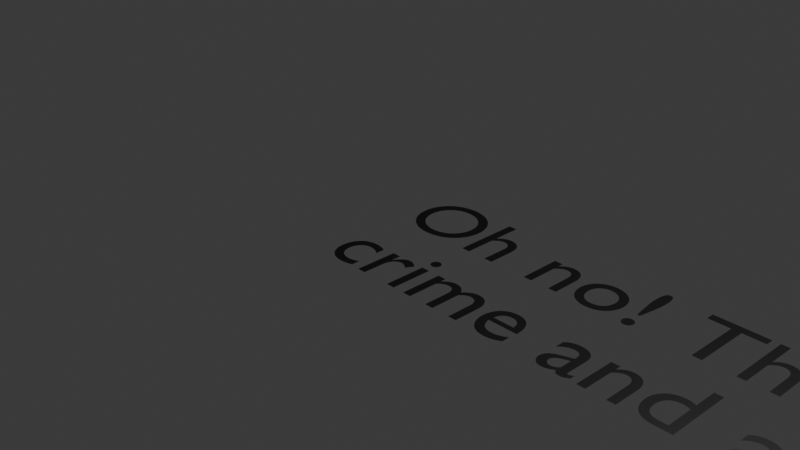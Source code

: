 # Source: TextoMexto.blend  (saved by Blender 4.4.32; exported with 4.5.12 LTS)
import bpy
from mathutils import Matrix  # noqa: F401  (used for matrix-valued properties, if any)

bpy.ops.wm.read_factory_settings(use_empty=True)
scene = bpy.context.scene
scene.name = 'Scene'

# ---- collections
col_collection = bpy.data.collections.new('Collection'); scene.collection.children.link(col_collection)

# ---- materials (node trees are filled in below, after node groups)
mat_material_001 = bpy.data.materials.new('Material.001')

# ---- material node trees
mat_material_001.use_nodes = True; mat_material_001.node_tree.nodes.clear()
_N = mat_material_001.node_tree.nodes; _L = mat_material_001.node_tree.links
n0 = _N.new('ShaderNodeBsdfPrincipled'); n0.name = 'Principled BSDF'; n0.location = (10, 300)
n0.inputs[0].default_value = (0.0, 0.0, 0.0, 1.0)
n1 = _N.new('ShaderNodeOutputMaterial'); n1.name = 'Material Output'; n1.location = (300, 300)
_L.new(n0.outputs[0], n1.inputs[0])
n1.is_active_output = True

# ---- world
world_world = bpy.data.worlds.new('World'); scene.world = world_world
world_world.use_nodes = True; world_world.node_tree.nodes.clear()
_N = world_world.node_tree.nodes; _L = world_world.node_tree.links
n0 = _N.new('ShaderNodeOutputWorld'); n0.name = 'World Output'; n0.location = (300, 300)
n1 = _N.new('ShaderNodeBackground'); n1.name = 'Background'; n1.location = (10, 300)
n1.inputs[0].default_value = (0.05088, 0.05088, 0.05088, 1.0)
_L.new(n1.outputs[0], n0.inputs[0])
n0.is_active_output = True
world_world.color = (0.05088, 0.05088, 0.05088)
world_world.sun_shadow_jitter_overblur = 0.0

# ---- cameras
cam_camera = bpy.data.cameras.new('Camera')
cam_camera.clip_end = 100.0
cam_camera.ortho_scale = 7.314

# ---- lights
light_light = bpy.data.lights.new('Light', 'POINT')
light_light.energy = 1000.0
light_light.shadow_soft_size = 0.1

# ---- curves / text
txt_text = bpy.data.curves.new('Text', 'FONT')
txt_text.dimensions = '2D'
txt_text.body = "Oh no! The criminal has perpetrated a \ncrime and absconded! Where's he hiding?"
txt_text.materials.append(mat_material_001)

# ---- objects
ob_light = bpy.data.objects.new('Light', light_light)
ob_camera = bpy.data.objects.new('Camera', cam_camera)
ob_text = bpy.data.objects.new('Text', txt_text)

# ---- transforms, parenting, visibility, modifiers, constraints
ob_light.location = (4.076, 1.005, 5.904)
ob_light.rotation_euler = (0.6503, 0.05522, 1.866)
ob_light.lock_rotations_4d = False
ob_light.empty_display_type = 'ARROWS'
ob_light.color = (0.0, 0.0, 0.0, 0.0)
ob_light.lineart.crease_threshold = 0.0
ob_camera.location = (7.359, -6.926, 4.958)
ob_camera.rotation_euler = (1.109, 0.0, 0.8149)
ob_camera.lock_rotations_4d = False
ob_camera.empty_display_type = 'ARROWS'
ob_camera.color = (0.0, 0.0, 0.0, 0.0)
ob_camera.display_type = 'WIRE'
ob_camera.lineart.crease_threshold = 0.0
ob_text.location = (0.0, 0.0, 0.0)
ob_text.scale = (1.0, 1.0, 4.901)

# ---- collection membership
col_collection.objects.link(ob_light)
col_collection.objects.link(ob_camera)
col_collection.objects.link(ob_text)

# ---- scene / render settings (as saved in the file)
scene.camera = ob_camera
scene.frame_start = 1; scene.frame_end = 250; scene.frame_set(1)
scene.render.engine = 'BLENDER_EEVEE_NEXT'
bpy.context.view_layer.update()
